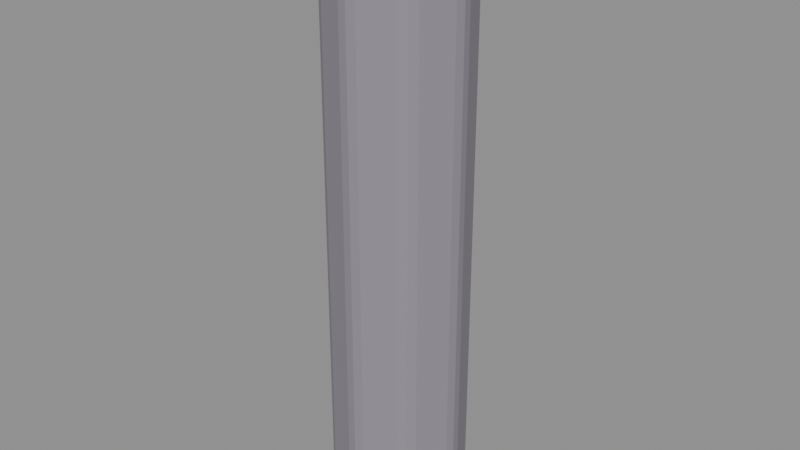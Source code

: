 # Source: deep_pillar.blend  (saved by Blender 5.2.44; exported with 4.5.12 LTS)
import bpy
from mathutils import Matrix  # noqa: F401  (used for matrix-valued properties, if any)

bpy.ops.wm.read_factory_settings(use_empty=True)
scene = bpy.context.scene
scene.name = 'Scene'

# ---- materials (node trees are filled in below, after node groups)
mat_deep_stone = bpy.data.materials.new('deep_stone')

# ---- material node trees
mat_deep_stone.use_nodes = True; mat_deep_stone.node_tree.nodes.clear()
_N = mat_deep_stone.node_tree.nodes; _L = mat_deep_stone.node_tree.links
n0 = _N.new('ShaderNodeBsdfPrincipled'); n0.name = 'Principled BSDF'; n0.location = (-200, 100)
n0.inputs[0].default_value = (0.28, 0.26, 0.3, 1.0)
n0.inputs[2].default_value = 0.85
n0.inputs[10].default_value = 0.005
n1 = _N.new('ShaderNodeOutputMaterial'); n1.name = 'Material Output'; n1.location = (200, 100)
_L.new(n0.outputs[0], n1.inputs[0])
n1.is_active_output = True

# ---- meshes
me_deep_pillar = bpy.data.meshes.new('deep_pillar')
me_deep_pillar.from_pydata([(0.0, 0.2959, 0.0), (-0.04619, 0.3309, 0.05), (0.04619, 0.3309, 0.05), (-0.02706, 0.3229, 0.01464), (2.68e-09, 0.3321, 0.02113), (3.725e-09, 0.3388, 0.05), (0.02706, 0.3229, 0.01464), (0.0, 0.2959, 3.0), (0.04619, 0.3309, 2.95), (-0.04619, 0.3309, 2.95), (0.02706, 0.3229, 2.985), (-2.68e-09, 0.3321, 2.979), (-3.725e-09, 0.3388, 2.95), (-0.02706, 0.3229, 2.985), (0.2092, 0.2092, 0.0), (0.2013, 0.2666, 0.05), (0.2666, 0.2013, 0.05), (0.2092, 0.2475, 0.01464), (0.2348, 0.2348, 0.02113), (0.2396, 0.2396, 0.05), (0.2475, 0.2092, 0.01464), (0.2092, 0.2092, 3.0), (0.2666, 0.2013, 2.95), (0.2013, 0.2666, 2.95), (0.2475, 0.2092, 2.985), (0.2348, 0.2348, 2.979), (0.2396, 0.2396, 2.95), (0.2092, 0.2475, 2.985), (0.2959, 0.0, 0.0), (0.3309, 0.04619, 0.05), (0.3309, -0.04619, 0.05), (0.3229, 0.02706, 0.01464), (0.3321, -2.68e-09, 0.02113), (0.3388, -3.725e-09, 0.05), (0.3229, -0.02706, 0.01464), (0.2959, 0.0, 3.0), (0.3309, -0.04619, 2.95), (0.3309, 0.04619, 2.95), (0.3229, -0.02706, 2.985), (0.3321, 2.68e-09, 2.979), (0.3388, 3.725e-09, 2.95), (0.3229, 0.02706, 2.985), (0.2092, -0.2092, 0.0), (0.2666, -0.2013, 0.05), (0.2013, -0.2666, 0.05), (0.2475, -0.2092, 0.01464), (0.2348, -0.2348, 0.02113), (0.2396, -0.2396, 0.05), (0.2092, -0.2475, 0.01464), (0.2092, -0.2092, 3.0), (0.2013, -0.2666, 2.95), (0.2666, -0.2013, 2.95), (0.2092, -0.2475, 2.985), (0.2348, -0.2348, 2.979), (0.2396, -0.2396, 2.95), (0.2475, -0.2092, 2.985), (0.0, -0.2959, 0.0), (0.04619, -0.3309, 0.05), (-0.04619, -0.3309, 0.05), (0.02706, -0.3229, 0.01464), (-2.68e-09, -0.3321, 0.02113), (-3.725e-09, -0.3388, 0.05), (-0.02706, -0.3229, 0.01464), (0.0, -0.2959, 3.0), (-0.04619, -0.3309, 2.95), (0.04619, -0.3309, 2.95), (-0.02706, -0.3229, 2.985), (2.68e-09, -0.3321, 2.979), (3.725e-09, -0.3388, 2.95), (0.02706, -0.3229, 2.985), (-0.2092, -0.2092, 0.0), (-0.2013, -0.2666, 0.05), (-0.2666, -0.2013, 0.05), (-0.2092, -0.2475, 0.01464), (-0.2348, -0.2348, 0.02113), (-0.2396, -0.2396, 0.05), (-0.2475, -0.2092, 0.01464), (-0.2092, -0.2092, 3.0), (-0.2666, -0.2013, 2.95), (-0.2013, -0.2666, 2.95), (-0.2475, -0.2092, 2.985), (-0.2348, -0.2348, 2.979), (-0.2396, -0.2396, 2.95), (-0.2092, -0.2475, 2.985), (-0.2959, 0.0, 0.0), (-0.3309, -0.04619, 0.05), (-0.3309, 0.04619, 0.05), (-0.3229, -0.02706, 0.01464), (-0.3321, 2.68e-09, 0.02113), (-0.3388, 3.725e-09, 0.05), (-0.3229, 0.02706, 0.01464), (-0.2959, 0.0, 3.0), (-0.3309, 0.04619, 2.95), (-0.3309, -0.04619, 2.95), (-0.3229, 0.02706, 2.985), (-0.3321, -2.68e-09, 2.979), (-0.3388, -3.725e-09, 2.95), (-0.3229, -0.02706, 2.985), (-0.2092, 0.2092, 0.0), (-0.2666, 0.2013, 0.05), (-0.2013, 0.2666, 0.05), (-0.2475, 0.2092, 0.01464), (-0.2348, 0.2348, 0.02113), (-0.2396, 0.2396, 0.05), (-0.2092, 0.2475, 0.01464), (-0.2092, 0.2092, 3.0), (-0.2013, 0.2666, 2.95), (-0.2666, 0.2013, 2.95), (-0.2092, 0.2475, 2.985), (-0.2348, 0.2348, 2.979), (-0.2396, 0.2396, 2.95), (-0.2475, 0.2092, 2.985)], [], [(0, 3, 4, 6), (1, 5, 4, 3), (2, 6, 4, 5), (7, 10, 11, 13), (8, 12, 11, 10), (9, 13, 11, 12), (14, 17, 18, 20), (15, 19, 18, 17), (16, 20, 18, 19), (21, 24, 25, 27), (22, 26, 25, 24), (23, 27, 25, 26), (28, 31, 32, 34), (29, 33, 32, 31), (30, 34, 32, 33), (35, 38, 39, 41), (36, 40, 39, 38), (37, 41, 39, 40), (42, 45, 46, 48), (43, 47, 46, 45), (44, 48, 46, 47), (49, 52, 53, 55), (50, 54, 53, 52), (51, 55, 53, 54), (56, 59, 60, 62), (57, 61, 60, 59), (58, 62, 60, 61), (63, 66, 67, 69), (64, 68, 67, 66), (65, 69, 67, 68), (70, 73, 74, 76), (71, 75, 74, 73), (72, 76, 74, 75), (77, 80, 81, 83), (78, 82, 81, 80), (79, 83, 81, 82), (84, 87, 88, 90), (85, 89, 88, 87), (86, 90, 88, 89), (91, 94, 95, 97), (92, 96, 95, 94), (93, 97, 95, 96), (98, 101, 102, 104), (99, 103, 102, 101), (100, 104, 102, 103), (105, 108, 109, 111), (106, 110, 109, 108), (107, 111, 109, 110), (2, 15, 17, 6), (6, 17, 14, 0), (23, 8, 10, 27), (27, 10, 7, 21), (1, 9, 12, 5), (5, 12, 8, 2), (22, 16, 19, 26), (26, 19, 15, 23), (16, 29, 31, 20), (20, 31, 28, 14), (37, 22, 24, 41), (41, 24, 21, 35), (36, 30, 33, 40), (40, 33, 29, 37), (30, 43, 45, 34), (34, 45, 42, 28), (51, 36, 38, 55), (55, 38, 35, 49), (50, 44, 47, 54), (54, 47, 43, 51), (44, 57, 59, 48), (48, 59, 56, 42), (65, 50, 52, 69), (69, 52, 49, 63), (64, 58, 61, 68), (68, 61, 57, 65), (58, 71, 73, 62), (62, 73, 70, 56), (79, 64, 66, 83), (83, 66, 63, 77), (78, 72, 75, 82), (82, 75, 71, 79), (72, 85, 87, 76), (76, 87, 84, 70), (93, 78, 80, 97), (97, 80, 77, 91), (92, 86, 89, 96), (96, 89, 85, 93), (86, 99, 101, 90), (90, 101, 98, 84), (107, 92, 94, 111), (111, 94, 91, 105), (106, 100, 103, 110), (110, 103, 99, 107), (100, 1, 3, 104), (104, 3, 0, 98), (9, 106, 108, 13), (13, 108, 105, 7), (0, 14, 28, 42, 56, 70, 84, 98), (2, 8, 23, 15), (100, 106, 9, 1), (21, 7, 105, 91, 77, 63, 49, 35), (16, 22, 37, 29), (30, 36, 51, 43), (44, 50, 65, 57), (58, 64, 79, 71), (72, 78, 93, 85), (86, 92, 107, 99)])
_uv = me_deep_pillar.uv_layers.new(name='UVMap')
_uv.uv.foreach_set('vector', [0.75, 0.4529, 0.7276, 0.4807, 0.7457, 0.4882, 0.7724, 0.4807, 0.02333, 0.5083, 0.0, 0.5083, 0.0, 0.5035, 0.0165, 0.5, 0.9767, 0.5083, 0.9835, 0.5, 0.9968, 0.5, 1.0, 0.5083, 0.25, 0.4529, 0.2724, 0.4807, 0.2543, 0.4882, 0.2276, 0.4807, 0.9767, 0.9917, 1.0, 0.9917, 1.0, 0.9965, 0.9835, 1.0, 0.02333, 0.9917, 0.0165, 1.0, 0.003192, 1.0, 0.0, 0.9917, 0.8935, 0.3935, 0.8973, 0.429, 0.9154, 0.4215, 0.929, 0.3973, 0.8983, 0.5083, 0.875, 0.5083, 0.8734, 0.5018, 0.8915, 0.5, 0.8517, 0.5083, 0.8585, 0.5, 0.8734, 0.5018, 0.875, 0.5083, 0.3935, 0.3935, 0.429, 0.3973, 0.4215, 0.4154, 0.3973, 0.429, 0.8517, 0.9917, 0.875, 0.9917, 0.8766, 0.9982, 0.8585, 1.0, 0.8983, 0.9917, 0.8915, 1.0, 0.8766, 0.9982, 0.875, 0.9917, 0.9529, 0.25, 0.9807, 0.2724, 0.9882, 0.2543, 0.9807, 0.2276, 0.7733, 0.5083, 0.75, 0.5083, 0.7484, 0.5018, 0.7665, 0.5, 0.7267, 0.5083, 0.7335, 0.5, 0.7484, 0.5018, 0.75, 0.5083, 0.4529, 0.25, 0.4807, 0.2276, 0.4882, 0.2457, 0.4807, 0.2724, 0.7267, 0.9917, 0.75, 0.9917, 0.7516, 0.9982, 0.7335, 1.0, 0.7733, 0.9917, 0.7665, 1.0, 0.7516, 0.9982, 0.75, 0.9917, 0.8935, 0.1065, 0.929, 0.1027, 0.9215, 0.08463, 0.8973, 0.07102, 0.6483, 0.5083, 0.625, 0.5083, 0.6234, 0.5018, 0.6415, 0.5, 0.6017, 0.5083, 0.6085, 0.5, 0.6234, 0.5018, 0.625, 0.5083, 0.3935, 0.1065, 0.3973, 0.07102, 0.4154, 0.0785, 0.429, 0.1027, 0.6017, 0.9917, 0.625, 0.9917, 0.6266, 0.9982, 0.6085, 1.0, 0.6483, 0.9917, 0.6415, 1.0, 0.6266, 0.9982, 0.625, 0.9917, 0.75, 0.04711, 0.7724, 0.01928, 0.7543, 0.0118, 0.7276, 0.01928, 0.5233, 0.5083, 0.5, 0.5083, 0.4984, 0.5018, 0.5165, 0.5, 0.4767, 0.5083, 0.4835, 0.5, 0.4984, 0.5018, 0.5, 0.5083, 0.25, 0.04711, 0.2276, 0.01928, 0.2457, 0.0118, 0.2724, 0.01928, 0.4767, 0.9917, 0.5, 0.9917, 0.5016, 0.9982, 0.4835, 1.0, 0.5233, 0.9917, 0.5165, 1.0, 0.5016, 0.9982, 0.5, 0.9917, 0.6065, 0.1065, 0.6027, 0.07102, 0.5846, 0.0785, 0.571, 0.1027, 0.3983, 0.5083, 0.375, 0.5083, 0.3734, 0.5018, 0.3915, 0.5, 0.3517, 0.5083, 0.3585, 0.5, 0.3734, 0.5018, 0.375, 0.5083, 0.1065, 0.1065, 0.07102, 0.1027, 0.0785, 0.08463, 0.1027, 0.07102, 0.3517, 0.9917, 0.375, 0.9917, 0.3766, 0.9982, 0.3585, 1.0, 0.3983, 0.9917, 0.3915, 1.0, 0.3766, 0.9982, 0.375, 0.9917, 0.5471, 0.25, 0.5193, 0.2276, 0.5118, 0.2457, 0.5193, 0.2724, 0.2733, 0.5083, 0.25, 0.5083, 0.2484, 0.5018, 0.2665, 0.5, 0.2267, 0.5083, 0.2335, 0.5, 0.2484, 0.5018, 0.25, 0.5083, 0.04711, 0.25, 0.01928, 0.2724, 0.0118, 0.2543, 0.01928, 0.2276, 0.2267, 0.9917, 0.25, 0.9917, 0.2516, 0.9982, 0.2335, 1.0, 0.2733, 0.9917, 0.2665, 1.0, 0.2516, 0.9982, 0.25, 0.9917, 0.6065, 0.3935, 0.571, 0.3973, 0.5785, 0.4154, 0.6027, 0.429, 0.1483, 0.5083, 0.125, 0.5083, 0.1234, 0.5018, 0.1415, 0.5, 0.1017, 0.5083, 0.1085, 0.5, 0.1234, 0.5018, 0.125, 0.5083, 0.1065, 0.3935, 0.1027, 0.429, 0.08463, 0.4215, 0.07102, 0.3973, 0.1017, 0.9917, 0.125, 0.9917, 0.1266, 0.9982, 0.1085, 1.0, 0.1483, 0.9917, 0.1415, 1.0, 0.1266, 0.9982, 0.125, 0.9917, 0.9767, 0.5083, 0.8983, 0.5083, 0.8915, 0.5, 0.9835, 0.5, 0.7724, 0.4807, 0.8973, 0.429, 0.8935, 0.3935, 0.75, 0.4529, 0.8983, 0.9917, 0.9767, 0.9917, 0.9835, 1.0, 0.8915, 1.0, 0.3973, 0.429, 0.2724, 0.4807, 0.25, 0.4529, 0.3935, 0.3935, 0.02333, 0.5083, 0.02333, 0.9917, 0.0, 0.9917, 0.0, 0.5083, 1.0, 0.5083, 1.0, 0.9917, 0.9767, 0.9917, 0.9767, 0.5083, 0.8517, 0.9917, 0.8517, 0.5083, 0.875, 0.5083, 0.875, 0.9917, 0.875, 0.9917, 0.875, 0.5083, 0.8983, 0.5083, 0.8983, 0.9917, 0.8517, 0.5083, 0.7733, 0.5083, 0.7665, 0.5, 0.8585, 0.5, 0.929, 0.3973, 0.9807, 0.2724, 0.9529, 0.25, 0.8935, 0.3935, 0.7733, 0.9917, 0.8517, 0.9917, 0.8585, 1.0, 0.7665, 1.0, 0.4807, 0.2724, 0.429, 0.3973, 0.3935, 0.3935, 0.4529, 0.25, 0.7267, 0.9917, 0.7267, 0.5083, 0.75, 0.5083, 0.75, 0.9917, 0.75, 0.9917, 0.75, 0.5083, 0.7733, 0.5083, 0.7733, 0.9917, 0.7267, 0.5083, 0.6483, 0.5083, 0.6415, 0.5, 0.7335, 0.5, 0.9807, 0.2276, 0.929, 0.1027, 0.8935, 0.1065, 0.9529, 0.25, 0.6483, 0.9917, 0.7267, 0.9917, 0.7335, 1.0, 0.6415, 1.0, 0.429, 0.1027, 0.4807, 0.2276, 0.4529, 0.25, 0.3935, 0.1065, 0.6017, 0.9917, 0.6017, 0.5083, 0.625, 0.5083, 0.625, 0.9917, 0.625, 0.9917, 0.625, 0.5083, 0.6483, 0.5083, 0.6483, 0.9917, 0.6017, 0.5083, 0.5233, 0.5083, 0.5165, 0.5, 0.6085, 0.5, 0.8973, 0.07102, 0.7724, 0.01928, 0.75, 0.04711, 0.8935, 0.1065, 0.5233, 0.9917, 0.6017, 0.9917, 0.6085, 1.0, 0.5165, 1.0, 0.2724, 0.01928, 0.3973, 0.07102, 0.3935, 0.1065, 0.25, 0.04711, 0.4767, 0.9917, 0.4767, 0.5083, 0.5, 0.5083, 0.5, 0.9917, 0.5, 0.9917, 0.5, 0.5083, 0.5233, 0.5083, 0.5233, 0.9917, 0.4767, 0.5083, 0.3983, 0.5083, 0.3915, 0.5, 0.4835, 0.5, 0.7276, 0.01928, 0.6027, 0.07102, 0.6065, 0.1065, 0.75, 0.04711, 0.3983, 0.9917, 0.4767, 0.9917, 0.4835, 1.0, 0.3915, 1.0, 0.1027, 0.07102, 0.2276, 0.01928, 0.25, 0.04711, 0.1065, 0.1065, 0.3517, 0.9917, 0.3517, 0.5083, 0.375, 0.5083, 0.375, 0.9917, 0.375, 0.9917, 0.375, 0.5083, 0.3983, 0.5083, 0.3983, 0.9917, 0.3517, 0.5083, 0.2733, 0.5083, 0.2665, 0.5, 0.3585, 0.5, 0.571, 0.1027, 0.5193, 0.2276, 0.5471, 0.25, 0.6065, 0.1065, 0.2733, 0.9917, 0.3517, 0.9917, 0.3585, 1.0, 0.2665, 1.0, 0.01928, 0.2276, 0.07102, 0.1027, 0.1065, 0.1065, 0.04711, 0.25, 0.2267, 0.9917, 0.2267, 0.5083, 0.25, 0.5083, 0.25, 0.9917, 0.25, 0.9917, 0.25, 0.5083, 0.2733, 0.5083, 0.2733, 0.9917, 0.2267, 0.5083, 0.1483, 0.5083, 0.1415, 0.5, 0.2335, 0.5, 0.5193, 0.2724, 0.571, 0.3973, 0.6065, 0.3935, 0.5471, 0.25, 0.1483, 0.9917, 0.2267, 0.9917, 0.2335, 1.0, 0.1415, 1.0, 0.07102, 0.3973, 0.01928, 0.2724, 0.04711, 0.25, 0.1065, 0.3935, 0.1017, 0.9917, 0.1017, 0.5083, 0.125, 0.5083, 0.125, 0.9917, 0.125, 0.9917, 0.125, 0.5083, 0.1483, 0.5083, 0.1483, 0.9917, 0.1017, 0.5083, 0.02333, 0.5083, 0.0165, 0.5, 0.1085, 0.5, 0.6027, 0.429, 0.7276, 0.4807, 0.75, 0.4529, 0.6065, 0.3935, 0.02333, 0.9917, 0.1017, 0.9917, 0.1085, 1.0, 0.0165, 1.0, 0.2276, 0.4807, 0.1027, 0.429, 0.1065, 0.3935, 0.25, 0.4529, 0.75, 0.4529, 0.8935, 0.3935, 0.9529, 0.25, 0.8935, 0.1065, 0.75, 0.04711, 0.6065, 0.1065, 0.5471, 0.25, 0.6065, 0.3935, 0.9767, 0.5083, 0.9767, 0.9917, 0.8983, 0.9917, 0.8983, 0.5083, 0.1017, 0.5083, 0.1017, 0.9917, 0.02333, 0.9917, 0.02333, 0.5083, 0.3935, 0.3935, 0.25, 0.4529, 0.1065, 0.3935, 0.04711, 0.25, 0.1065, 0.1065, 0.25, 0.04711, 0.3935, 0.1065, 0.4529, 0.25, 0.8517, 0.5083, 0.8517, 0.9917, 0.7733, 0.9917, 0.7733, 0.5083, 0.7267, 0.5083, 0.7267, 0.9917, 0.6483, 0.9917, 0.6483, 0.5083, 0.6017, 0.5083, 0.6017, 0.9917, 0.5233, 0.9917, 0.5233, 0.5083, 0.4767, 0.5083, 0.4767, 0.9917, 0.3983, 0.9917, 0.3983, 0.5083, 0.3517, 0.5083, 0.3517, 0.9917, 0.2733, 0.9917, 0.2733, 0.5083, 0.2267, 0.5083, 0.2267, 0.9917, 0.1483, 0.9917, 0.1483, 0.5083])
me_deep_pillar.materials.append(mat_deep_stone)
me_deep_pillar.update()
me_deep_pillar_002 = bpy.data.meshes.new('deep_pillar.002')
me_deep_pillar_002.from_pydata([(0.0, 0.2811, 0.0), (-0.04388, 0.3143, 0.0475), (0.04388, 0.3143, 0.0475), (-0.02571, 0.3068, 0.01391), (2.546e-09, 0.3155, 0.02008), (3.539e-09, 0.3219, 0.0475), (0.02571, 0.3068, 0.01391), (0.0, 0.2811, 2.85), (0.04388, 0.3143, 2.803), (-0.04388, 0.3143, 2.803), (0.02571, 0.3068, 2.836), (-2.546e-09, 0.3155, 2.83), (-3.539e-09, 0.3219, 2.803), (-0.02571, 0.3068, 2.836), (0.1988, 0.1988, 0.0), (0.1912, 0.2533, 0.0475), (0.2533, 0.1912, 0.0475), (0.1988, 0.2351, 0.01391), (0.2231, 0.2231, 0.02008), (0.2276, 0.2276, 0.0475), (0.2351, 0.1988, 0.01391), (0.1988, 0.1988, 2.85), (0.2533, 0.1912, 2.803), (0.1912, 0.2533, 2.803), (0.2351, 0.1988, 2.836), (0.2231, 0.2231, 2.83), (0.2276, 0.2276, 2.803), (0.1988, 0.2351, 2.836), (0.2811, 0.0, 0.0), (0.3143, 0.04388, 0.0475), (0.3143, -0.04388, 0.0475), (0.3068, 0.02571, 0.01391), (0.3155, -2.546e-09, 0.02008), (0.3219, -3.539e-09, 0.0475), (0.3068, -0.02571, 0.01391), (0.2811, 0.0, 2.85), (0.3143, -0.04388, 2.803), (0.3143, 0.04388, 2.803), (0.3068, -0.02571, 2.836), (0.3155, 2.546e-09, 2.83), (0.3219, 3.539e-09, 2.803), (0.3068, 0.02571, 2.836), (0.1988, -0.1988, 0.0), (0.2533, -0.1912, 0.0475), (0.1912, -0.2533, 0.0475), (0.2351, -0.1988, 0.01391), (0.2231, -0.2231, 0.02008), (0.2276, -0.2276, 0.0475), (0.1988, -0.2351, 0.01391), (0.1988, -0.1988, 2.85), (0.1912, -0.2533, 2.803), (0.2533, -0.1912, 2.803), (0.1988, -0.2351, 2.836), (0.2231, -0.2231, 2.83), (0.2276, -0.2276, 2.803), (0.2351, -0.1988, 2.836), (0.0, -0.2811, 0.0), (0.04388, -0.3143, 0.0475), (-0.04388, -0.3143, 0.0475), (0.02571, -0.3068, 0.01391), (-2.546e-09, -0.3155, 0.02008), (-3.539e-09, -0.3219, 0.0475), (-0.02571, -0.3068, 0.01391), (0.0, -0.2811, 2.85), (-0.04388, -0.3143, 2.803), (0.04388, -0.3143, 2.803), (-0.02571, -0.3068, 2.836), (2.546e-09, -0.3155, 2.83), (3.539e-09, -0.3219, 2.803), (0.02571, -0.3068, 2.836), (-0.1988, -0.1988, 0.0), (-0.1912, -0.2533, 0.0475), (-0.2533, -0.1912, 0.0475), (-0.1988, -0.2351, 0.01391), (-0.2231, -0.2231, 0.02008), (-0.2276, -0.2276, 0.0475), (-0.2351, -0.1988, 0.01391), (-0.1988, -0.1988, 2.85), (-0.2533, -0.1912, 2.803), (-0.1912, -0.2533, 2.803), (-0.2351, -0.1988, 2.836), (-0.2231, -0.2231, 2.83), (-0.2276, -0.2276, 2.803), (-0.1988, -0.2351, 2.836), (-0.2811, 0.0, 0.0), (-0.3143, -0.04388, 0.0475), (-0.3143, 0.04388, 0.0475), (-0.3068, -0.02571, 0.01391), (-0.3155, 2.546e-09, 0.02008), (-0.3219, 3.539e-09, 0.0475), (-0.3068, 0.02571, 0.01391), (-0.2811, 0.0, 2.85), (-0.3143, 0.04388, 2.803), (-0.3143, -0.04388, 2.803), (-0.3068, 0.02571, 2.836), (-0.3155, -2.546e-09, 2.83), (-0.3219, -3.539e-09, 2.803), (-0.3068, -0.02571, 2.836), (-0.1988, 0.1988, 0.0), (-0.2533, 0.1912, 0.0475), (-0.1912, 0.2533, 0.0475), (-0.2351, 0.1988, 0.01391), (-0.2231, 0.2231, 0.02008), (-0.2276, 0.2276, 0.0475), (-0.1988, 0.2351, 0.01391), (-0.1988, 0.1988, 2.85), (-0.1912, 0.2533, 2.803), (-0.2533, 0.1912, 2.803), (-0.1988, 0.2351, 2.836), (-0.2231, 0.2231, 2.83), (-0.2276, 0.2276, 2.803), (-0.2351, 0.1988, 2.836)], [], [(0, 3, 4, 6), (1, 5, 4, 3), (2, 6, 4, 5), (7, 10, 11, 13), (8, 12, 11, 10), (9, 13, 11, 12), (14, 17, 18, 20), (15, 19, 18, 17), (16, 20, 18, 19), (21, 24, 25, 27), (22, 26, 25, 24), (23, 27, 25, 26), (28, 31, 32, 34), (29, 33, 32, 31), (30, 34, 32, 33), (35, 38, 39, 41), (36, 40, 39, 38), (37, 41, 39, 40), (42, 45, 46, 48), (43, 47, 46, 45), (44, 48, 46, 47), (49, 52, 53, 55), (50, 54, 53, 52), (51, 55, 53, 54), (56, 59, 60, 62), (57, 61, 60, 59), (58, 62, 60, 61), (63, 66, 67, 69), (64, 68, 67, 66), (65, 69, 67, 68), (70, 73, 74, 76), (71, 75, 74, 73), (72, 76, 74, 75), (77, 80, 81, 83), (78, 82, 81, 80), (79, 83, 81, 82), (84, 87, 88, 90), (85, 89, 88, 87), (86, 90, 88, 89), (91, 94, 95, 97), (92, 96, 95, 94), (93, 97, 95, 96), (98, 101, 102, 104), (99, 103, 102, 101), (100, 104, 102, 103), (105, 108, 109, 111), (106, 110, 109, 108), (107, 111, 109, 110), (2, 15, 17, 6), (6, 17, 14, 0), (23, 8, 10, 27), (27, 10, 7, 21), (1, 9, 12, 5), (5, 12, 8, 2), (22, 16, 19, 26), (26, 19, 15, 23), (16, 29, 31, 20), (20, 31, 28, 14), (37, 22, 24, 41), (41, 24, 21, 35), (36, 30, 33, 40), (40, 33, 29, 37), (30, 43, 45, 34), (34, 45, 42, 28), (51, 36, 38, 55), (55, 38, 35, 49), (50, 44, 47, 54), (54, 47, 43, 51), (44, 57, 59, 48), (48, 59, 56, 42), (65, 50, 52, 69), (69, 52, 49, 63), (64, 58, 61, 68), (68, 61, 57, 65), (58, 71, 73, 62), (62, 73, 70, 56), (79, 64, 66, 83), (83, 66, 63, 77), (78, 72, 75, 82), (82, 75, 71, 79), (72, 85, 87, 76), (76, 87, 84, 70), (93, 78, 80, 97), (97, 80, 77, 91), (92, 86, 89, 96), (96, 89, 85, 93), (86, 99, 101, 90), (90, 101, 98, 84), (107, 92, 94, 111), (111, 94, 91, 105), (106, 100, 103, 110), (110, 103, 99, 107), (100, 1, 3, 104), (104, 3, 0, 98), (9, 106, 108, 13), (13, 108, 105, 7), (0, 14, 28, 42, 56, 70, 84, 98), (2, 8, 23, 15), (100, 106, 9, 1), (21, 7, 105, 91, 77, 63, 49, 35), (16, 22, 37, 29), (30, 36, 51, 43), (44, 50, 65, 57), (58, 64, 79, 71), (72, 78, 93, 85), (86, 92, 107, 99)])
_uv = me_deep_pillar_002.uv_layers.new(name='UVMap')
_uv.uv.foreach_set('vector', [0.75, 0.4529, 0.7276, 0.4807, 0.7457, 0.4882, 0.7724, 0.4807, 0.02333, 0.5083, 0.0, 0.5083, 0.0, 0.5035, 0.0165, 0.5, 0.9767, 0.5083, 0.9835, 0.5, 0.9968, 0.5, 1.0, 0.5083, 0.25, 0.4529, 0.2724, 0.4807, 0.2543, 0.4882, 0.2276, 0.4807, 0.9767, 0.9917, 1.0, 0.9917, 1.0, 0.9965, 0.9835, 1.0, 0.02333, 0.9917, 0.0165, 1.0, 0.003192, 1.0, 0.0, 0.9917, 0.8935, 0.3935, 0.8973, 0.429, 0.9154, 0.4215, 0.929, 0.3973, 0.8983, 0.5083, 0.875, 0.5083, 0.8734, 0.5018, 0.8915, 0.5, 0.8517, 0.5083, 0.8585, 0.5, 0.8734, 0.5018, 0.875, 0.5083, 0.3935, 0.3935, 0.429, 0.3973, 0.4215, 0.4154, 0.3973, 0.429, 0.8517, 0.9917, 0.875, 0.9917, 0.8766, 0.9982, 0.8585, 1.0, 0.8983, 0.9917, 0.8915, 1.0, 0.8766, 0.9982, 0.875, 0.9917, 0.9529, 0.25, 0.9807, 0.2724, 0.9882, 0.2543, 0.9807, 0.2276, 0.7733, 0.5083, 0.75, 0.5083, 0.7484, 0.5018, 0.7665, 0.5, 0.7267, 0.5083, 0.7335, 0.5, 0.7484, 0.5018, 0.75, 0.5083, 0.4529, 0.25, 0.4807, 0.2276, 0.4882, 0.2457, 0.4807, 0.2724, 0.7267, 0.9917, 0.75, 0.9917, 0.7516, 0.9982, 0.7335, 1.0, 0.7733, 0.9917, 0.7665, 1.0, 0.7516, 0.9982, 0.75, 0.9917, 0.8935, 0.1065, 0.929, 0.1027, 0.9215, 0.08463, 0.8973, 0.07102, 0.6483, 0.5083, 0.625, 0.5083, 0.6234, 0.5018, 0.6415, 0.5, 0.6017, 0.5083, 0.6085, 0.5, 0.6234, 0.5018, 0.625, 0.5083, 0.3935, 0.1065, 0.3973, 0.07102, 0.4154, 0.0785, 0.429, 0.1027, 0.6017, 0.9917, 0.625, 0.9917, 0.6266, 0.9982, 0.6085, 1.0, 0.6483, 0.9917, 0.6415, 1.0, 0.6266, 0.9982, 0.625, 0.9917, 0.75, 0.04711, 0.7724, 0.01928, 0.7543, 0.0118, 0.7276, 0.01928, 0.5233, 0.5083, 0.5, 0.5083, 0.4984, 0.5018, 0.5165, 0.5, 0.4767, 0.5083, 0.4835, 0.5, 0.4984, 0.5018, 0.5, 0.5083, 0.25, 0.04711, 0.2276, 0.01928, 0.2457, 0.0118, 0.2724, 0.01928, 0.4767, 0.9917, 0.5, 0.9917, 0.5016, 0.9982, 0.4835, 1.0, 0.5233, 0.9917, 0.5165, 1.0, 0.5016, 0.9982, 0.5, 0.9917, 0.6065, 0.1065, 0.6027, 0.07102, 0.5846, 0.0785, 0.571, 0.1027, 0.3983, 0.5083, 0.375, 0.5083, 0.3734, 0.5018, 0.3915, 0.5, 0.3517, 0.5083, 0.3585, 0.5, 0.3734, 0.5018, 0.375, 0.5083, 0.1065, 0.1065, 0.07102, 0.1027, 0.0785, 0.08463, 0.1027, 0.07102, 0.3517, 0.9917, 0.375, 0.9917, 0.3766, 0.9982, 0.3585, 1.0, 0.3983, 0.9917, 0.3915, 1.0, 0.3766, 0.9982, 0.375, 0.9917, 0.5471, 0.25, 0.5193, 0.2276, 0.5118, 0.2457, 0.5193, 0.2724, 0.2733, 0.5083, 0.25, 0.5083, 0.2484, 0.5018, 0.2665, 0.5, 0.2267, 0.5083, 0.2335, 0.5, 0.2484, 0.5018, 0.25, 0.5083, 0.04711, 0.25, 0.01928, 0.2724, 0.0118, 0.2543, 0.01928, 0.2276, 0.2267, 0.9917, 0.25, 0.9917, 0.2516, 0.9982, 0.2335, 1.0, 0.2733, 0.9917, 0.2665, 1.0, 0.2516, 0.9982, 0.25, 0.9917, 0.6065, 0.3935, 0.571, 0.3973, 0.5785, 0.4154, 0.6027, 0.429, 0.1483, 0.5083, 0.125, 0.5083, 0.1234, 0.5018, 0.1415, 0.5, 0.1017, 0.5083, 0.1085, 0.5, 0.1234, 0.5018, 0.125, 0.5083, 0.1065, 0.3935, 0.1027, 0.429, 0.08463, 0.4215, 0.07102, 0.3973, 0.1017, 0.9917, 0.125, 0.9917, 0.1266, 0.9982, 0.1085, 1.0, 0.1483, 0.9917, 0.1415, 1.0, 0.1266, 0.9982, 0.125, 0.9917, 0.9767, 0.5083, 0.8983, 0.5083, 0.8915, 0.5, 0.9835, 0.5, 0.7724, 0.4807, 0.8973, 0.429, 0.8935, 0.3935, 0.75, 0.4529, 0.8983, 0.9917, 0.9767, 0.9917, 0.9835, 1.0, 0.8915, 1.0, 0.3973, 0.429, 0.2724, 0.4807, 0.25, 0.4529, 0.3935, 0.3935, 0.02333, 0.5083, 0.02333, 0.9917, 0.0, 0.9917, 0.0, 0.5083, 1.0, 0.5083, 1.0, 0.9917, 0.9767, 0.9917, 0.9767, 0.5083, 0.8517, 0.9917, 0.8517, 0.5083, 0.875, 0.5083, 0.875, 0.9917, 0.875, 0.9917, 0.875, 0.5083, 0.8983, 0.5083, 0.8983, 0.9917, 0.8517, 0.5083, 0.7733, 0.5083, 0.7665, 0.5, 0.8585, 0.5, 0.929, 0.3973, 0.9807, 0.2724, 0.9529, 0.25, 0.8935, 0.3935, 0.7733, 0.9917, 0.8517, 0.9917, 0.8585, 1.0, 0.7665, 1.0, 0.4807, 0.2724, 0.429, 0.3973, 0.3935, 0.3935, 0.4529, 0.25, 0.7267, 0.9917, 0.7267, 0.5083, 0.75, 0.5083, 0.75, 0.9917, 0.75, 0.9917, 0.75, 0.5083, 0.7733, 0.5083, 0.7733, 0.9917, 0.7267, 0.5083, 0.6483, 0.5083, 0.6415, 0.5, 0.7335, 0.5, 0.9807, 0.2276, 0.929, 0.1027, 0.8935, 0.1065, 0.9529, 0.25, 0.6483, 0.9917, 0.7267, 0.9917, 0.7335, 1.0, 0.6415, 1.0, 0.429, 0.1027, 0.4807, 0.2276, 0.4529, 0.25, 0.3935, 0.1065, 0.6017, 0.9917, 0.6017, 0.5083, 0.625, 0.5083, 0.625, 0.9917, 0.625, 0.9917, 0.625, 0.5083, 0.6483, 0.5083, 0.6483, 0.9917, 0.6017, 0.5083, 0.5233, 0.5083, 0.5165, 0.5, 0.6085, 0.5, 0.8973, 0.07102, 0.7724, 0.01928, 0.75, 0.04711, 0.8935, 0.1065, 0.5233, 0.9917, 0.6017, 0.9917, 0.6085, 1.0, 0.5165, 1.0, 0.2724, 0.01928, 0.3973, 0.07102, 0.3935, 0.1065, 0.25, 0.04711, 0.4767, 0.9917, 0.4767, 0.5083, 0.5, 0.5083, 0.5, 0.9917, 0.5, 0.9917, 0.5, 0.5083, 0.5233, 0.5083, 0.5233, 0.9917, 0.4767, 0.5083, 0.3983, 0.5083, 0.3915, 0.5, 0.4835, 0.5, 0.7276, 0.01928, 0.6027, 0.07102, 0.6065, 0.1065, 0.75, 0.04711, 0.3983, 0.9917, 0.4767, 0.9917, 0.4835, 1.0, 0.3915, 1.0, 0.1027, 0.07102, 0.2276, 0.01928, 0.25, 0.04711, 0.1065, 0.1065, 0.3517, 0.9917, 0.3517, 0.5083, 0.375, 0.5083, 0.375, 0.9917, 0.375, 0.9917, 0.375, 0.5083, 0.3983, 0.5083, 0.3983, 0.9917, 0.3517, 0.5083, 0.2733, 0.5083, 0.2665, 0.5, 0.3585, 0.5, 0.571, 0.1027, 0.5193, 0.2276, 0.5471, 0.25, 0.6065, 0.1065, 0.2733, 0.9917, 0.3517, 0.9917, 0.3585, 1.0, 0.2665, 1.0, 0.01928, 0.2276, 0.07102, 0.1027, 0.1065, 0.1065, 0.04711, 0.25, 0.2267, 0.9917, 0.2267, 0.5083, 0.25, 0.5083, 0.25, 0.9917, 0.25, 0.9917, 0.25, 0.5083, 0.2733, 0.5083, 0.2733, 0.9917, 0.2267, 0.5083, 0.1483, 0.5083, 0.1415, 0.5, 0.2335, 0.5, 0.5193, 0.2724, 0.571, 0.3973, 0.6065, 0.3935, 0.5471, 0.25, 0.1483, 0.9917, 0.2267, 0.9917, 0.2335, 1.0, 0.1415, 1.0, 0.07102, 0.3973, 0.01928, 0.2724, 0.04711, 0.25, 0.1065, 0.3935, 0.1017, 0.9917, 0.1017, 0.5083, 0.125, 0.5083, 0.125, 0.9917, 0.125, 0.9917, 0.125, 0.5083, 0.1483, 0.5083, 0.1483, 0.9917, 0.1017, 0.5083, 0.02333, 0.5083, 0.0165, 0.5, 0.1085, 0.5, 0.6027, 0.429, 0.7276, 0.4807, 0.75, 0.4529, 0.6065, 0.3935, 0.02333, 0.9917, 0.1017, 0.9917, 0.1085, 1.0, 0.0165, 1.0, 0.2276, 0.4807, 0.1027, 0.429, 0.1065, 0.3935, 0.25, 0.4529, 0.75, 0.4529, 0.8935, 0.3935, 0.9529, 0.25, 0.8935, 0.1065, 0.75, 0.04711, 0.6065, 0.1065, 0.5471, 0.25, 0.6065, 0.3935, 0.9767, 0.5083, 0.9767, 0.9917, 0.8983, 0.9917, 0.8983, 0.5083, 0.1017, 0.5083, 0.1017, 0.9917, 0.02333, 0.9917, 0.02333, 0.5083, 0.3935, 0.3935, 0.25, 0.4529, 0.1065, 0.3935, 0.04711, 0.25, 0.1065, 0.1065, 0.25, 0.04711, 0.3935, 0.1065, 0.4529, 0.25, 0.8517, 0.5083, 0.8517, 0.9917, 0.7733, 0.9917, 0.7733, 0.5083, 0.7267, 0.5083, 0.7267, 0.9917, 0.6483, 0.9917, 0.6483, 0.5083, 0.6017, 0.5083, 0.6017, 0.9917, 0.5233, 0.9917, 0.5233, 0.5083, 0.4767, 0.5083, 0.4767, 0.9917, 0.3983, 0.9917, 0.3983, 0.5083, 0.3517, 0.5083, 0.3517, 0.9917, 0.2733, 0.9917, 0.2733, 0.5083, 0.2267, 0.5083, 0.2267, 0.9917, 0.1483, 0.9917, 0.1483, 0.5083])
me_deep_pillar_002.materials.append(mat_deep_stone)
me_deep_pillar_002.update()

# ---- objects
ob_deep_pillar = bpy.data.objects.new('deep_pillar', me_deep_pillar)
ob_deep_pillar_col = bpy.data.objects.new('deep_pillar-col', me_deep_pillar_002)

# ---- transforms, parenting, visibility, modifiers, constraints
ob_deep_pillar.location = (0.0, 0.0, 0.0)
ob_deep_pillar_col.location = (0.0, 0.0, 0.0)
ob_deep_pillar_col.hide_render = True
ob_deep_pillar_col.display_type = 'WIRE'

# ---- collection membership
scene.collection.objects.link(ob_deep_pillar)
scene.collection.objects.link(ob_deep_pillar_col)

# ---- scene / render settings (as saved in the file)
scene.frame_start = 1; scene.frame_end = 250; scene.frame_set(1)
scene.render.engine = 'BLENDER_EEVEE_NEXT'
scene.render.bake_bias = 0.0
scene.render.bake_samples = 0
scene.render.compositor_device = 'GPU'
scene.eevee.use_volume_custom_range = False
scene.eevee.fast_gi_thickness_near = 0.1
scene.eevee.fast_gi_thickness_far = 0.0
scene.eevee.ray_tracing_options.screen_trace_thickness = 0.1
bpy.context.view_layer.update()

# ---- added for rendering (the .blend has no active camera and no usable light): camera, sun + grey world if the file has none
cam_auto = bpy.data.cameras.new('AutoCamera')
cam_auto.lens = 50.0
cam_auto.sensor_width = 36.0
cam_auto.clip_end = 1000.0
ob_auto_camera = bpy.data.objects.new('AutoCamera', cam_auto)
scene.collection.objects.link(ob_auto_camera)
ob_auto_camera.location = (2.91383, -3.4966, 3.83107)
ob_auto_camera.rotation_euler = (1.09748, -7.21219e-08, 0.694738)
scene.camera = ob_auto_camera
light_auto_sun = bpy.data.lights.new('AutoSun', 'SUN')
light_auto_sun.energy = 3.0
light_auto_sun.angle = 0.0523599
ob_auto_sun = bpy.data.objects.new('AutoSun', light_auto_sun)
scene.collection.objects.link(ob_auto_sun)
ob_auto_sun.rotation_euler = (0.872665, 0.174533, 0.523599)
if scene.world is None:
    world_auto = bpy.data.worlds.new('AutoWorld')
    world_auto.color = (0.3, 0.3, 0.3)
    scene.world = world_auto
bpy.context.view_layer.update()
